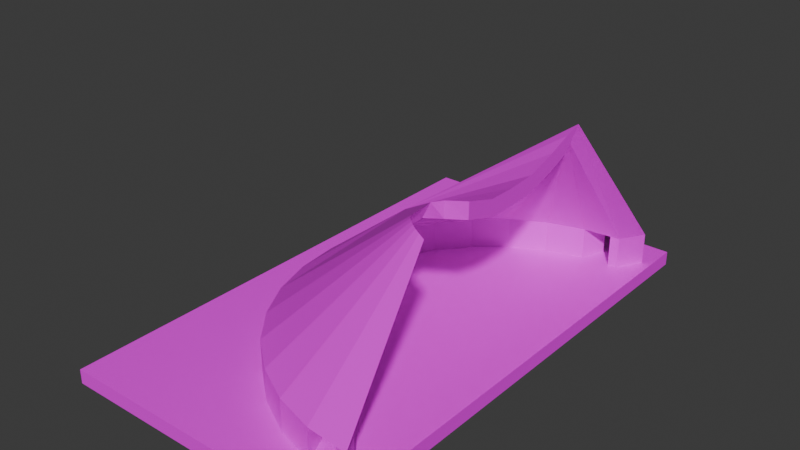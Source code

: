 # Source: Chapiteau.blend  (saved by Blender 4.0.36; exported with 4.5.12 LTS)
import bpy
from mathutils import Matrix  # noqa: F401  (used for matrix-valued properties, if any)

bpy.ops.wm.read_factory_settings(use_empty=True)
scene = bpy.context.scene
scene.name = 'Scene'

# ---- images (referenced by path relative to the original .blend; pixels are not part of the script)
import os
ASSET_DIR = os.environ.get("B2B_ASSET_DIR", "")  # directory of the original .blend (textures are referenced by path, not embedded)
HERE = os.path.dirname(os.path.abspath(__file__))  # packed textures are extracted next to this script under _unpacked/

def load_image(name, relpath, width, height, colorspace="sRGB"):
    """Load a texture the original file referenced (path relative to the .blend, or extracted next to this script)."""
    p = next((c for c in (os.path.join(HERE, relpath), os.path.join(ASSET_DIR, relpath)) if relpath and os.path.exists(c)), "")
    if p:
        img = bpy.data.images.load(p, check_existing=True)
        img.name = name
    else:  # same state as the original file: an image datablock whose file is absent (Cycles renders it pink)
        img = bpy.data.images.new(name, width, height)
        img.source = "FILE"
        img.filepath = "//" + (relpath or name)
    img.colorspace_settings.name = colorspace
    return img
img_untitled_001 = load_image('Untitled.001', '', 1024, 1024, 'sRGB')
img_untitled = load_image('Untitled', '', 1024, 1024, 'sRGB')

# ---- materials (node trees are filled in below, after node groups)
mat_material_001 = bpy.data.materials.new('Material.001')
mat_material_001.use_transparent_shadow = False
mat_capiteau = bpy.data.materials.new('capiteau')
mat_capiteau.use_transparent_shadow = False

# ---- material node trees
mat_material_001.use_nodes = True; mat_material_001.node_tree.nodes.clear()
_N = mat_material_001.node_tree.nodes; _L = mat_material_001.node_tree.links
n0 = _N.new('ShaderNodeBsdfPrincipled'); n0.name = 'Principled BSDF'; n0.location = (10, 300)
n0.inputs[3].default_value = 1.45
n1 = _N.new('ShaderNodeOutputMaterial'); n1.name = 'Material Output'; n1.location = (300, 300)
n2 = _N.new('ShaderNodeTexImage'); n2.name = 'Image Texture'; n2.location = (-280, 280)
n2.image = img_untitled_001
_L.new(n0.outputs[0], n1.inputs[0])
_L.new(n2.outputs[0], n0.inputs[0])
n1.is_active_output = True
mat_capiteau.use_nodes = True; mat_capiteau.node_tree.nodes.clear()
_N = mat_capiteau.node_tree.nodes; _L = mat_capiteau.node_tree.links
n0 = _N.new('ShaderNodeBsdfPrincipled'); n0.name = 'Principled BSDF'; n0.location = (10, 300)
n0.inputs[3].default_value = 1.45
n1 = _N.new('ShaderNodeOutputMaterial'); n1.name = 'Material Output'; n1.location = (300, 300)
n2 = _N.new('ShaderNodeTexImage'); n2.name = 'Image Texture'; n2.location = (-280, 280)
n2.image = img_untitled
_L.new(n0.outputs[0], n1.inputs[0])
_L.new(n2.outputs[0], n0.inputs[0])
n1.is_active_output = True

# ---- world
world_world = bpy.data.worlds.new('World'); scene.world = world_world
world_world.use_nodes = True; world_world.node_tree.nodes.clear()
_N = world_world.node_tree.nodes; _L = world_world.node_tree.links
n0 = _N.new('ShaderNodeOutputWorld'); n0.name = 'World Output'; n0.location = (300, 300)
n1 = _N.new('ShaderNodeBackground'); n1.name = 'Background'; n1.location = (10, 300)
n1.inputs[0].default_value = (0.05088, 0.05088, 0.05088, 1.0)
_L.new(n1.outputs[0], n0.inputs[0])
n0.is_active_output = True
world_world.color = (0.05088, 0.05088, 0.05088)
world_world.use_sun_shadow = False
world_world.sun_shadow_jitter_overblur = 0.0

# ---- meshes
me_cube_001 = bpy.data.meshes.new('Cube.001')
me_cube_001.from_pydata([(-17.5, -17.5, -0.6397), (-17.5, -17.5, 0.6397), (-17.5, 17.5, -0.6397), (-17.5, 17.5, 0.6397), (-0.004248, 17.5, -0.6397), (-0.004248, 17.5, 0.6397), (0.3155, -17.5, -0.6397), (0.3155, -17.5, 0.6397), (0.3155, 17.51, -0.6397), (0.3155, 17.51, 0.6397), (0.3155, 17.5, -0.6397), (0.3155, 17.5, 0.6397)], [], [(0, 1, 3, 2), (2, 3, 5, 4), (1, 0, 6, 7), (7, 6, 8, 9), (4, 5, 11, 10), (1, 7, 9, 11, 3), (2, 4, 10, 8, 6, 0)])
_uv = me_cube_001.uv_layers.new(name='UVMap')
_uv.uv.foreach_set('vector', [0.375, 0.0, 0.625, 0.0, 0.625, 0.25, 0.375, 0.25, 0.375, 0.25, 0.625, 0.25, 0.625, 0.25, 0.375, 0.25, 0.625, 0.0, 0.375, 0.0, 0.375, 0.0, 0.625, 0.0, 0.625, 0.0, 0.375, 0.0, 0.375, 0.0, 0.625, 0.0, 0.375, 0.25, 0.625, 0.25, 0.625, 0.25, 0.375, 0.25, 0.625, 0.0, 0.625, 0.0, 0.625, 0.0, 0.0, 0.0, 0.625, 0.25, 0.375, 0.25, 0.375, 0.25, 0.375, 0.25, 0.375, 0.0, 0.375, 0.0, 0.375, 0.0])
me_cube_001.materials.append(mat_material_001)
me_cube_001.update()
me_cube_002 = bpy.data.meshes.new('Cube.002')
me_cube_002.from_pydata([(0.0, 17.5, 1.0), (-3.414, -17.16, 1.0), (-6.697, -16.17, 1.0), (-9.722, -14.55, 1.0), (-12.37, -12.37, 1.0), (-14.55, -9.722, 1.0), (-16.17, -6.697, 1.0), (-17.16, -3.414, 1.0), (-17.5, 0.0, 1.0), (-17.16, 3.414, 1.0), (-16.17, 6.697, 1.0), (-14.55, 9.722, 1.0), (-12.37, 12.37, 1.0), (-9.722, 14.55, 1.0), (-6.697, 16.17, 1.0), (-3.414, 17.16, 1.0), (-0.08194, 17.49, 1.0), (0.0, -17.5, 1.0), (-3.414, -17.16, 1.0), (-6.697, -16.17, 1.0), (-9.722, -14.55, 1.0), (-12.37, -12.37, 1.0), (-14.55, -9.722, 1.0), (-16.17, -6.697, 1.0), (-17.16, -3.414, 1.0), (-17.5, 0.0, 1.0), (-17.16, 3.414, 1.0), (-16.17, 6.697, 1.0), (-14.55, 9.722, 1.0), (-12.37, 12.37, 1.0), (-9.722, 14.55, 1.0), (-6.697, 16.17, 1.0), (-3.414, 17.16, 1.0), (-0.08194, 17.49, 1.0), (0.0, -17.5, 1.0), (-2.514, -19.36, 1.0), (-6.217, -18.23, 1.0), (-9.629, -16.41, 1.0), (-12.62, -13.96, 1.0), (-15.07, -10.96, 1.0), (-16.9, -7.553, 1.0), (-18.02, -3.85, 1.0), (-18.4, 6.068e-05, 1.0), (-18.02, 3.85, 1.0), (-16.9, 7.553, 1.0), (-15.07, 10.97, 1.0), (-12.62, 13.96, 1.0), (-9.629, 16.41, 1.0), (-6.217, 18.23, 1.0), (-2.514, 19.36, 1.0), (1.244, 19.73, 1.0), (1.336, -19.74, 1.0), (-6.697, -16.17, 4.166), (-3.414, -17.16, 4.166), (-9.722, -14.55, 4.166), (-12.37, -12.37, 4.166), (-14.55, -9.722, 4.166), (-16.17, -6.697, 4.166), (-17.16, -3.414, 4.166), (-17.5, 0.0, 4.166), (-17.16, 3.414, 4.166), (-16.17, 6.697, 4.166), (-14.55, 9.722, 4.166), (-12.37, 12.37, 4.166), (-9.722, 14.55, 4.166), (-6.697, 16.17, 4.166), (-3.414, 17.16, 4.166), (-0.08194, 17.49, 4.166), (0.0, -17.5, 4.166), (-6.217, -18.23, 4.166), (-2.514, -19.36, 4.166), (-9.629, -16.41, 4.166), (-12.62, -13.96, 4.166), (-15.07, -10.96, 4.166), (-16.9, -7.553, 4.166), (-18.02, -3.85, 4.166), (-18.4, 6.068e-05, 4.166), (-18.02, 3.85, 4.166), (-16.9, 7.553, 4.166), (-15.07, 10.97, 4.166), (-12.62, 13.96, 4.166), (-6.217, 18.23, 4.166), (-2.514, 19.36, 4.166), (1.244, 19.73, 4.166), (1.336, -19.74, 4.166), (0.0, 0.0, 1.0), (0.0, -8.75, 1.0), (0.0, 8.75, 1.0), (-0.8615, 8.75, 16.32), (0.0, 0.0, 14.05), (0.0, 8.75, 17.77), (0.0, 0.0, 15.5), (-10.04, 0.0, 9.273), (-10.04, 0.0, 10.62), (0.0, 5.187, 15.05), (0.0, 2.399, 14.2), (0.0, 7.162, 15.84), (0.0, -5.274, 14.93), (0.0, -2.486, 14.08), (0.0, 5.187, 16.51), (0.0, 2.399, 15.66), (0.0, 7.162, 17.3), (0.0, -5.274, 16.38), (0.0, -2.486, 15.53), (-12.62, 13.96, 4.181), (-9.629, 16.41, 4.181), (-6.217, 18.23, 4.181), (-3.414, -17.16, 1.0), (-3.414, 17.16, 1.0), (-0.08194, 17.49, 1.0), (0.0, -17.5, 1.0), (-2.514, -19.36, 1.0), (-2.514, 19.36, 1.0), (1.244, 19.73, 1.0), (1.336, -19.74, 1.0), (-0.08194, 17.49, 4.166), (0.0, -17.5, 4.166), (1.244, 19.73, 4.166), (1.336, -19.74, 4.166), (-0.5889, -19.55, 1.0), (0.3737, -19.64, 1.0), (0.3737, -19.64, 4.166), (-1.551, -19.45, 1.0), (-1.707, -17.33, 1.0), (-0.8535, -17.42, 1.0), (-0.8535, -17.42, 4.166), (-2.561, -17.25, 1.0), (-1.748, 17.33, 1.0), (-0.915, 17.41, 1.0), (-0.915, 17.41, 4.166), (-2.581, 17.25, 1.0), (-0.6351, 19.54, 1.0), (0.3044, 19.63, 1.0), (0.3044, 19.63, 4.166), (-1.575, 19.45, 1.0), (-2.48, -8.574, 15.77), (-2.059, -6.956, 16.3), (-0.6818, -4.916, 15.99), (-1.544, -6.061, 16.27), (-2.116, -9.061, 15.86), (-1.718, -9.459, 15.92), (-1.306, -9.789, 15.92), (-0.8638, -10.07, 15.88), (-0.368, -10.3, 15.78), (0.2125, -10.5, 15.61), (-2.517, -8.572, 15.74), (-3.489, -8.398, 14.23), (-2.822, -6.881, 14.81), (-1.501, -6.092, 14.86), (-0.7351, -10.03, 14.54), (-1.222, -9.938, 14.6), (-1.675, -9.784, 14.62), (-2.111, -9.568, 14.6), (-2.545, -9.28, 14.54), (-2.993, -8.901, 14.43), (-3.474, -8.4, 14.24), (0.2817, -11.07, 14.9)], [(92, 93)], [(2, 3, 4, 5, 6, 7, 8, 9, 10, 11, 12, 13, 14, 15, 16, 0, 87, 85, 86, 17, 1), (11, 10, 27, 28), (4, 3, 20, 21), (1, 17, 34, 18), (12, 11, 28, 29), (5, 4, 21, 22), (13, 12, 29, 30), (6, 5, 22, 23), (14, 13, 30, 31), (7, 6, 23, 24), (15, 14, 31, 32), (8, 7, 24, 25), (16, 15, 32, 33), (9, 8, 25, 26), (2, 1, 18, 19), (10, 9, 26, 27), (3, 2, 19, 20), (24, 23, 57, 58), (23, 22, 56, 57), (34, 51, 84, 68), (22, 21, 55, 56), (45, 46, 80, 79), (21, 20, 54, 55), (44, 45, 79, 78), (70, 111, 107, 53), (20, 19, 52, 54), (43, 44, 78, 77), (132, 113, 117, 133), (19, 18, 53, 52), (42, 43, 77, 76), (32, 31, 65, 66), (66, 65, 81, 82), (59, 58, 75, 76), (67, 66, 82, 83), (60, 59, 76, 77), (52, 53, 70, 69), (53, 68, 84, 70), (61, 60, 77, 78), (54, 52, 69, 71), (62, 61, 78, 79), (55, 54, 71, 72), (63, 62, 79, 80), (56, 55, 72, 73), (57, 56, 73, 74), (58, 57, 74, 75), (48, 49, 82, 81), (25, 24, 58, 59), (35, 36, 69, 70), (26, 25, 59, 60), (36, 37, 71, 69), (124, 110, 116, 125), (27, 26, 60, 61), (37, 38, 72, 71), (28, 27, 61, 62), (38, 39, 73, 72), (29, 28, 62, 63), (39, 40, 74, 73), (30, 29, 63, 64), (40, 41, 75, 74), (31, 30, 64, 65), (41, 42, 76, 75), (50, 33, 67, 83), (152, 54, 52, 151), (92, 59, 58), (58, 92, 57), (146, 57, 92, 147), (59, 92, 60), (60, 92, 61), (88, 61, 92), (61, 88, 62), (62, 88, 63), (63, 88, 64), (64, 88, 65), (66, 88, 65), (88, 66, 67), (90, 82, 83), (82, 90, 81), (79, 90, 80), (90, 79, 78), (77, 93, 78), (78, 93, 90), (93, 77, 76), (75, 93, 76), (75, 93, 74), (135, 145, 74, 93, 136), (149, 68, 84, 156), (90, 83, 67, 88), (89, 92, 98), (89, 95, 92), (95, 94, 92), (94, 96, 92), (92, 96, 88), (98, 92, 97), (97, 92, 148), (47, 46, 104, 105), (48, 47, 105, 106), (106, 105, 64, 65), (64, 105, 104, 63), (90, 105, 106), (90, 104, 105), (91, 93, 103), (103, 93, 137, 102), (137, 93, 138), (91, 100, 93), (100, 99, 93), (99, 101, 93), (93, 101, 90), (90, 88, 96, 101), (94, 99, 101, 96), (95, 100, 99, 94), (91, 100, 95, 89), (91, 89, 98, 103), (98, 97, 102, 103), (114, 120, 121, 118), (121, 120, 124, 125), (109, 128, 129, 115), (129, 128, 132, 133), (82, 66, 108, 112), (108, 130, 127, 128, 109, 113, 132, 131, 134, 112), (47, 48, 31, 30), (47, 30, 29, 46), (29, 46, 45, 28), (28, 45, 44, 27), (27, 44, 43, 26), (26, 43, 42, 25), (25, 42, 41, 24), (24, 41, 40, 23), (23, 40, 39, 22), (22, 39, 38, 21), (21, 38, 37, 20), (20, 37, 36, 19), (112, 48, 31, 108), (36, 111, 107, 19), (110, 124, 123, 126, 107, 111, 122, 119, 120, 114), (93, 138, 136), (70, 143, 144, 156, 84), (69, 142, 143, 70), (71, 141, 142, 69), (72, 140, 141, 71), (74, 145, 139, 73), (73, 139, 140, 72), (92, 148, 147), (57, 146, 155, 154, 56), (56, 154, 153, 55), (55, 153, 152, 54), (53, 150, 151, 52), (68, 149, 150, 53), (137, 138, 102), (136, 138, 148, 147), (135, 136, 147, 146, 155, 145), (155, 154, 139, 135, 145), (154, 139, 153), (140, 139, 153, 152), (141, 140, 152, 151), (141, 151, 150, 142), (142, 150, 149, 143), (144, 143, 149), (156, 144, 149), (97, 148, 138, 102)])
_uv = me_cube_002.uv_layers.new(name='UVMap')
_uv.uv.foreach_set('vector', [0.0, 0.0, 0.0, 0.0, 0.0, 0.0, 0.0, 0.0, 0.0, 0.0, 0.0, 0.0, 0.0, 0.0, 0.0, 0.0, 0.0, 0.0, 0.0, 0.0, 0.0, 0.0, 0.0, 0.0, 0.0, 0.0, 0.0, 0.0, 0.0, 0.0, 0.0, 0.0, 0.0, 0.0, 0.0, 0.0, 0.0, 0.0, 0.0, 0.0, 0.0, 0.0, 0.0, 0.0, 0.0, 0.0, 0.0, 0.0, 0.0, 0.0, 0.0, 0.0, 0.0, 0.0, 0.0, 0.0, 0.0, 0.0, 0.0, 0.0, 0.0, 0.0, 0.0, 0.0, 0.0, 0.0, 0.0, 0.0, 0.0, 0.0, 0.0, 0.0, 0.0, 0.0, 0.0, 0.0, 0.0, 0.0, 0.0, 0.0, 0.0, 0.0, 0.0, 0.0, 0.0, 0.0, 0.0, 0.0, 0.0, 0.0, 0.0, 0.0, 0.0, 0.0, 0.0, 0.0, 0.0, 0.0, 0.0, 0.0, 0.0, 0.0, 0.0, 0.0, 0.0, 0.0, 0.0, 0.0, 0.0, 0.0, 0.0, 0.0, 0.0, 0.0, 0.0, 0.0, 0.0, 0.0, 0.0, 0.0, 0.0, 0.0, 0.0, 0.0, 0.0, 0.0, 0.0, 0.0, 0.0, 0.0, 0.0, 0.0, 0.0, 0.0, 0.0, 0.0, 0.0, 0.0, 0.0, 0.0, 0.0, 0.0, 0.0, 0.0, 0.0, 0.0, 0.0, 0.0, 0.0, 0.0, 0.0, 0.0, 0.0, 0.0, 0.0, 0.0, 0.0, 0.0, 0.0, 0.0, 0.0, 0.0, 0.0, 0.0, 0.0, 0.0, 0.0, 0.0, 0.0, 0.0, 0.0, 0.0, 0.0, 0.0, 0.0, 0.0, 0.0, 0.0, 0.0, 0.0, 0.0, 0.0, 0.0, 0.0, 0.0, 0.0, 0.0, 0.0, 0.0, 0.0, 0.0, 0.0, 0.0, 0.0, 0.0, 0.0, 0.0, 0.0, 0.0, 0.0, 0.0, 0.0, 0.0, 0.0, 0.0, 0.0, 0.0, 0.0, 0.0, 0.0, 0.0, 0.0, 0.0, 0.0, 0.0, 0.0, 0.0, 0.0, 0.0, 0.0, 0.0, 0.0, 0.0, 0.0, 0.0, 0.0, 0.0, 0.0, 0.0, 0.0, 0.0, 0.0, 0.0, 0.0, 0.0, 0.0, 0.0, 0.0, 0.0, 0.0, 0.0, 0.0, 0.0, 0.0, 0.0, 0.0, 0.0, 0.0, 0.0, 0.0, 0.0, 0.0, 0.0, 0.0, 0.0, 0.0, 0.0, 0.0, 0.0, 0.0, 0.0, 0.0, 0.0, 0.0, 0.0, 0.0, 0.0, 0.0, 0.0, 0.0, 0.0, 0.0, 0.0, 0.0, 0.0, 0.0, 0.0, 0.0, 0.0, 0.0, 0.0, 0.0, 0.0, 0.0, 0.0, 0.0, 0.0, 0.0, 0.0, 0.0, 0.0, 0.0, 0.0, 0.0, 0.0, 0.0, 0.0, 0.0, 0.0, 0.0, 0.0, 0.0, 0.0, 0.0, 0.0, 0.0, 0.0, 0.0, 0.0, 0.0, 0.0, 0.0, 0.0, 0.0, 0.0, 0.0, 0.0, 0.0, 0.0, 0.0, 0.0, 0.0, 0.0, 0.0, 0.0, 0.0, 0.0, 0.0, 0.0, 0.0, 0.0, 0.0, 0.0, 0.0, 0.0, 0.0, 0.0, 0.0, 0.0, 0.0, 0.0, 0.0, 0.0, 0.0, 0.0, 0.0, 0.0, 0.0, 0.0, 0.0, 0.0, 0.0, 0.0, 0.0, 0.0, 0.0, 0.0, 0.0, 0.0, 0.0, 0.0, 0.0, 0.0, 0.0, 0.0, 0.0, 0.0, 0.0, 0.0, 0.0, 0.0, 0.0, 0.0, 0.0, 0.0, 0.0, 0.0, 0.0, 0.0, 0.0, 0.0, 0.0, 0.0, 0.0, 0.0, 0.0, 0.0, 0.0, 0.0, 0.0, 0.0, 0.0, 0.0, 0.0, 0.0, 0.0, 0.0, 0.0, 0.0, 0.0, 0.0, 0.0, 0.0, 0.0, 0.0, 0.0, 0.0, 0.0, 0.0, 0.0, 0.0, 0.0, 0.0, 0.0, 0.0, 0.0, 0.0, 0.0, 0.0, 0.0, 0.0, 0.0, 0.0, 0.0, 0.0, 0.0, 0.0, 0.0, 0.0, 0.0, 0.0, 0.0, 0.0, 0.0, 0.0, 0.0, 0.0, 0.0, 0.0, 0.0, 0.0, 0.0, 0.0, 0.0, 0.0, 0.0, 0.0, 0.0, 0.0, 0.0, 0.0, 0.0, 0.0, 0.0, 0.0, 0.0, 0.0, 0.0, 0.0, 0.0, 0.0, 0.0, 0.0, 0.0, 0.0, 0.0, 0.0, 0.0, 0.0, 0.0, 0.0, 0.0, 0.0, 0.0, 0.0, 0.0, 0.0, 0.0, 0.0, 0.0, 0.0, 0.0, 0.0, 0.0, 0.0, 0.0, 0.0, 0.0, 0.0, 0.0, 0.0, 0.0, 0.0, 0.0, 0.0, 0.0, 0.0, 0.0, 0.0, 0.0, 0.0, 0.0, 0.0, 0.0, 0.0, 0.0, 0.0, 0.0, 0.0, 0.0, 0.0, 0.0, 0.0, 0.0, 0.0, 0.0, 0.0, 0.0, 0.0, 0.0, 0.0, 0.0, 0.0, 0.0, 0.0, 0.0, 0.0, 0.0, 0.0, 0.0, 0.0, 0.0, 0.0, 0.0, 0.0, 0.0, 0.0, 0.0, 0.0, 0.0, 0.0, 0.0, 0.0, 0.0, 0.0, 0.0, 0.0, 0.0, 0.0, 0.0, 0.0, 0.0, 0.0, 0.0, 0.0, 0.0, 0.0, 0.0, 0.0, 0.0, 0.0, 0.0, 0.0, 0.0, 0.0, 0.0, 0.0, 0.0, 0.0, 0.0, 0.0, 0.0, 0.0, 0.0, 0.0, 0.0, 0.0, 0.0, 0.0, 0.0, 0.0, 0.0, 0.0, 0.0, 0.0, 0.0, 0.0, 0.0, 0.0, 0.0, 0.0, 0.0, 0.0, 0.0, 0.0, 0.0, 0.0, 0.0, 0.0, 0.0, 0.0, 0.0, 0.0, 0.0, 0.0, 0.0, 0.0, 0.0, 0.0, 0.0, 0.0, 0.0, 0.0, 0.0, 0.0, 0.0, 0.0, 0.0, 0.0, 0.0, 0.0, 0.0, 0.0, 0.0, 0.0, 0.0, 0.0, 0.0, 0.0, 0.0, 0.0, 0.0, 0.0, 0.0, 0.0, 0.0, 0.0, 0.0, 0.0, 0.0, 0.0, 0.0, 0.0, 0.0, 0.0, 0.0, 0.0, 0.0, 0.0, 0.0, 0.0, 0.0, 0.0, 0.0, 0.0, 0.0, 0.0, 0.0, 0.0, 0.0, 0.0, 0.0, 0.0, 0.0, 0.0, 0.0, 0.0, 0.0, 0.0, 0.0, 0.0, 0.0, 0.0, 0.0, 0.0, 0.0, 0.0, 0.0, 0.0, 0.0, 0.0, 0.0, 0.0, 0.0, 0.0, 0.0, 0.0, 0.0, 0.0, 0.0, 0.0, 0.0, 0.0, 0.0, 0.0, 0.0, 0.0, 0.0, 0.0, 0.0, 0.0, 0.0, 0.0, 0.0, 0.0, 0.0, 0.0, 0.0, 0.0, 0.0, 0.0, 0.0, 0.0, 0.0, 0.0, 0.0, 0.0, 0.0, 0.0, 0.0, 0.0, 0.0, 0.0, 0.0, 0.0, 0.0, 0.0, 0.0, 0.0, 0.0, 0.0, 0.0, 0.0, 0.0, 0.0, 0.0, 0.0, 0.0, 0.0, 0.0, 0.0, 0.0, 0.0, 0.0, 0.0, 0.0, 0.0, 0.0, 0.0, 0.0, 0.0, 0.0, 0.0, 0.0, 0.0, 0.0, 0.0, 0.0, 0.0, 0.0, 0.0, 0.0, 0.0, 0.0, 0.0, 0.0, 0.0, 0.0, 0.0, 0.0, 0.0, 0.0, 0.0, 0.0, 0.0, 0.0, 0.0, 0.0, 0.0, 0.0, 0.0, 0.0, 0.0, 0.0, 0.0, 0.0, 0.0, 0.0, 0.0, 0.0, 0.0, 0.0, 0.0, 0.0, 0.0, 0.0, 0.0, 0.0, 0.0, 0.0, 0.0, 0.0, 0.0, 0.0, 0.0, 0.0, 0.0, 0.0, 0.0, 0.0, 0.0, 0.0, 0.0, 0.0, 0.0, 0.0, 0.0, 0.0, 0.0, 0.0, 0.0, 0.0, 0.0, 0.0, 0.0, 0.0, 0.0, 0.0, 0.0, 0.0, 0.0, 0.0, 0.0, 0.0, 0.0, 0.0, 0.0, 0.0, 0.0, 0.0, 0.0, 0.0, 0.0, 0.0, 0.0, 0.0, 0.0, 0.0, 0.0, 0.0, 0.0, 0.0, 0.0, 0.0, 0.0, 0.0, 0.0, 0.0, 0.0, 0.0, 0.0, 0.0, 0.0, 0.0, 0.0, 0.0, 0.0, 0.0, 0.0, 0.0, 0.0, 0.0, 0.0, 0.0, 0.0, 0.0, 0.0, 0.0, 0.0, 0.0, 0.0, 0.0, 0.0, 0.0, 0.0, 0.0, 0.0, 0.0, 0.0, 0.0, 0.0, 0.0, 0.0, 0.0, 0.0, 0.0, 0.0, 0.0, 0.0, 0.0, 0.0, 0.0, 0.0, 0.0, 0.0, 0.0, 0.0, 0.0, 0.0, 0.0, 0.0, 0.0, 0.0, 0.0, 0.0, 0.0, 0.0, 0.0, 0.0, 0.0, 0.0, 0.0, 0.0, 0.0, 0.0, 0.0, 0.0, 0.0, 0.0, 0.0, 0.0, 0.0, 0.0, 0.0, 0.0, 0.0, 0.0, 0.0, 0.0, 0.0, 0.0, 0.0, 0.0, 0.0, 0.0, 0.0, 0.0, 0.0, 0.0, 0.0, 0.0, 0.0, 0.0, 0.0, 0.0, 0.0, 0.0, 0.0, 0.0, 0.0, 0.0, 0.0, 0.0, 0.0, 0.0, 0.0, 0.0, 0.0, 0.0, 0.0, 0.0, 0.0, 0.0, 0.0, 0.0, 0.0, 0.0, 0.0, 0.0, 0.0, 0.0, 0.0, 0.0, 0.0, 0.0, 0.0, 0.0, 0.0, 0.0, 0.0, 0.0, 0.0, 0.0, 0.0, 0.0, 0.0, 0.0, 0.0, 0.0, 0.0, 0.0, 0.0, 0.0, 0.0, 0.0, 0.0, 0.0, 0.0, 0.0, 0.0, 0.0, 0.0, 0.0, 0.0, 0.0, 0.0, 0.0, 0.0, 0.0, 0.0, 0.0, 0.0, 0.0, 0.0, 0.0, 0.0, 0.0, 0.0, 0.0, 0.0, 0.0, 0.0, 0.0, 0.0, 0.0, 0.0, 0.0, 0.0, 0.0, 0.0, 0.0, 0.0, 0.0, 0.0, 0.0, 0.0, 0.0, 0.0, 0.0, 0.0, 0.0, 0.0, 0.0, 0.0, 0.0, 0.0, 0.0, 0.0, 0.0, 0.0, 0.0, 0.0, 0.0, 0.0, 0.0, 0.0, 0.0, 0.0, 0.0, 0.0, 0.0, 0.0, 0.0, 0.0, 0.0, 0.0, 0.0, 0.0, 0.0, 0.0, 0.0, 0.0, 0.0, 0.0, 0.0, 0.0, 0.0, 0.0, 0.0, 0.0, 0.0, 0.0, 0.0, 0.0, 0.0, 0.0, 0.0, 0.0, 0.0, 0.0, 0.0, 0.0, 0.0, 0.0, 0.0, 0.0, 0.0, 0.0, 0.0, 0.0, 0.0, 0.0, 0.0, 0.0, 0.0, 0.0, 0.0, 0.0, 0.0, 0.0, 0.0, 0.0, 0.0, 0.0, 0.0, 0.0, 0.0, 0.0, 0.0, 0.0, 0.0, 0.0, 0.0, 0.0, 0.0, 0.0, 0.0, 0.0, 0.0, 0.0, 0.0, 0.0, 0.0, 0.0, 0.0, 0.0, 0.0, 0.0, 0.0, 0.0, 0.0, 0.0, 0.0, 0.0, 0.0, 0.0, 0.0, 0.0, 0.0, 0.0, 0.0, 0.0, 0.0, 0.0, 0.0, 0.0, 0.0, 0.0, 0.0, 0.0, 0.0, 0.0, 0.0, 0.0, 0.0, 0.0, 0.0, 0.0, 0.0, 0.0, 0.0, 0.0, 0.0, 0.0, 0.0, 0.0, 0.0, 0.0, 0.0, 0.0, 0.0, 0.0, 0.0, 0.0, 0.0, 0.0, 0.0, 0.0, 0.0, 0.0, 0.0, 0.0, 0.0, 0.0, 0.0, 0.0, 0.0, 0.0, 0.0, 0.0, 0.0, 0.0, 0.0, 0.0, 0.0, 0.0, 0.0, 0.0, 0.0, 0.0, 0.0, 0.0, 0.0, 0.0, 0.0, 0.0, 0.0, 0.0, 0.0, 0.0, 0.0, 0.0, 0.0, 0.0, 0.0, 0.0, 0.0, 0.0, 0.0, 0.0, 0.0, 0.0, 0.0, 0.0, 0.0, 0.0, 0.0, 0.0, 0.0, 0.0, 0.0, 0.0, 0.0, 0.0, 0.0, 0.0, 0.0, 0.0, 0.0, 0.0])
me_cube_002.materials.append(mat_capiteau)
me_cube_002.update()

# ---- objects
ob_cube = bpy.data.objects.new('Cube', me_cube_001)
ob_capiteau = bpy.data.objects.new('capiteau', me_cube_002)

# ---- transforms, parenting, visibility, modifiers, constraints
ob_cube.location = (0.0, 0.0, 0.0)
ob_cube.scale = (1.433, 1.306, 1.0)
ob_capiteau.location = (-1.576, -0.1544, -0.6652)

# ---- collection membership
scene.collection.objects.link(ob_cube)
scene.collection.objects.link(ob_capiteau)

# ---- scene / render settings (as saved in the file)
scene.frame_start = 1; scene.frame_end = 250; scene.frame_set(1)
scene.render.engine = 'BLENDER_EEVEE_NEXT'
scene.render.fps = 25
scene.cycles.sampling_pattern = 'TABULATED_SOBOL'
bpy.context.view_layer.update()

# ---- added for rendering (the .blend has no active camera and no usable light): camera, sun
cam_auto = bpy.data.cameras.new('AutoCamera')
cam_auto.lens = 50.0
cam_auto.sensor_width = 36.0
cam_auto.clip_end = 1000.0
ob_auto_camera = bpy.data.objects.new('AutoCamera', cam_auto)
scene.collection.objects.link(ob_auto_camera)
ob_auto_camera.location = (38.8556, -61.391, 49.1643)
ob_auto_camera.rotation_euler = (1.09748, -7.21219e-08, 0.694738)
scene.camera = ob_auto_camera
light_auto_sun = bpy.data.lights.new('AutoSun', 'SUN')
light_auto_sun.energy = 3.0
light_auto_sun.angle = 0.0523599
ob_auto_sun = bpy.data.objects.new('AutoSun', light_auto_sun)
scene.collection.objects.link(ob_auto_sun)
ob_auto_sun.rotation_euler = (0.872665, 0.174533, 0.523599)
bpy.context.view_layer.update()
